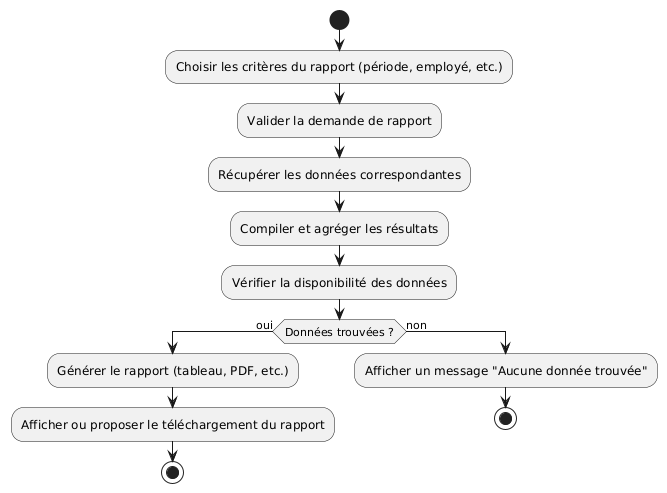

The diagram above was rendered by PlantUML. Its source (embedded in the PNG):
@startuml
start
:Choisir les critères du rapport (période, employé, etc.);
:Valider la demande de rapport;
:Récupérer les données correspondantes;
:Compiler et agréger les résultats;
:Vérifier la disponibilité des données;
if (Données trouvées ?) then (oui)
  :Générer le rapport (tableau, PDF, etc.);
  :Afficher ou proposer le téléchargement du rapport;
  stop
else (non)
  :Afficher un message "Aucune donnée trouvée";
  stop
endif
@enduml